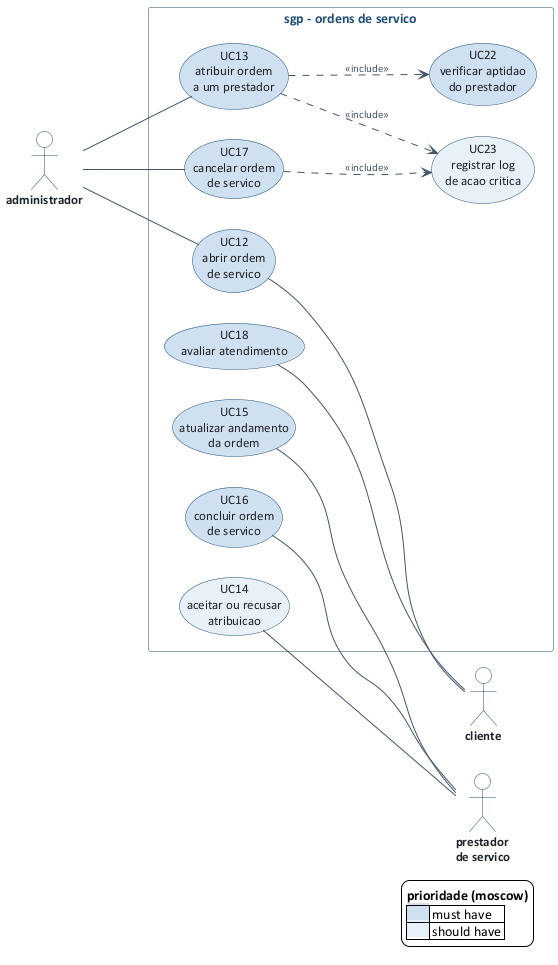

The diagram above was rendered by PlantUML. Its source (embedded in the PNG):
@startuml caso-de-uso-ordens
' sgp - modulo de ordens de servico - equipe 8
!include _estilo.puml
left to right direction

actor "administrador" as ADM
actor "prestador\nde servico" as PRE
actor "cliente" as CLI

rectangle "sgp - ordens de servico" {
  usecase "UC12\nabrir ordem\nde servico" as UC12 #cfe0f0
  usecase "UC13\natribuir ordem\na um prestador" as UC13 #cfe0f0
  usecase "UC17\ncancelar ordem\nde servico" as UC17 #cfe0f0
  usecase "UC22\nverificar aptidao\ndo prestador" as UC22 #cfe0f0
  usecase "UC23\nregistrar log\nde acao critica" as UC23 #e8f0f8
  usecase "UC14\naceitar ou recusar\natribuicao" as UC14 #e8f0f8
  usecase "UC15\natualizar andamento\nda ordem" as UC15 #cfe0f0
  usecase "UC16\nconcluir ordem\nde servico" as UC16 #cfe0f0
  usecase "UC18\navaliar atendimento" as UC18 #cfe0f0
}

ADM -- UC13
ADM -- UC17
ADM -- UC12

UC14 -- PRE
UC15 -- PRE
UC16 -- PRE
UC12 -- CLI
UC18 -- CLI

UC13 ..> UC22 : <<include>>
UC13 ..> UC23 : <<include>>
UC17 ..> UC23 : <<include>>

legend right
  <b>prioridade (moscow)</b>
  |<back:#cfe0f0>       </back>| must have |
  |<back:#e8f0f8>       </back>| should have |
endlegend
@enduml